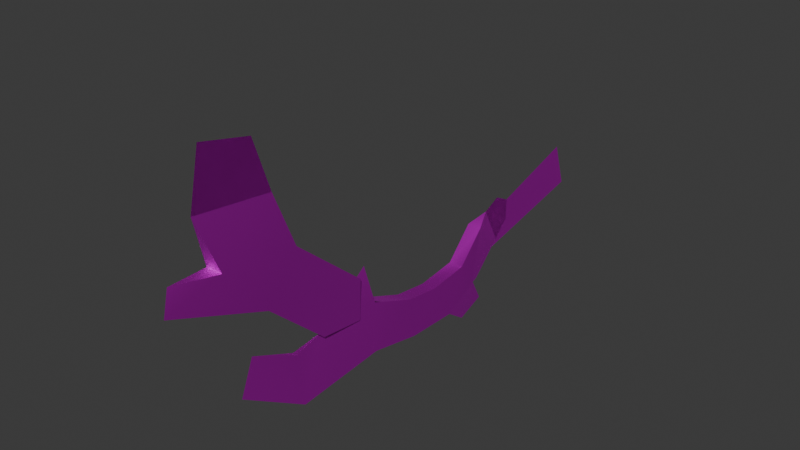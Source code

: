 # Source: Otshirvani_XIII.blend  (saved by Blender 4.4.32; exported with 4.5.12 LTS)
import bpy
from mathutils import Matrix  # noqa: F401  (used for matrix-valued properties, if any)

bpy.ops.wm.read_factory_settings(use_empty=True)
scene = bpy.context.scene
scene.name = 'Scene'

# ---- images (referenced by path relative to the original .blend; pixels are not part of the script)
import os
ASSET_DIR = os.environ.get("B2B_ASSET_DIR", "")  # directory of the original .blend (textures are referenced by path, not embedded)
HERE = os.path.dirname(os.path.abspath(__file__))  # packed textures are extracted next to this script under _unpacked/

def load_image(name, relpath, width, height, colorspace="sRGB"):
    """Load a texture the original file referenced (path relative to the .blend, or extracted next to this script)."""
    p = next((c for c in (os.path.join(HERE, relpath), os.path.join(ASSET_DIR, relpath)) if relpath and os.path.exists(c)), "")
    if p:
        img = bpy.data.images.load(p, check_existing=True)
        img.name = name
    else:  # same state as the original file: an image datablock whose file is absent (Cycles renders it pink)
        img = bpy.data.images.new(name, width, height)
        img.source = "FILE"
        img.filepath = "//" + (relpath or name)
    img.colorspace_settings.name = colorspace
    return img
img_otshirvani_xiii_png = load_image('Otshirvani_XIII.png', 'Otshirvani_XIII.png', 1024, 1024, 'sRGB')
img_otshirvani_xiii_png_001 = load_image('Otshirvani_XIII.png.001', 'Otshirvani_XIII.png', 1024, 1024, 'Non-Color')
img_otshirvani_xiii_png_002 = load_image('Otshirvani_XIII.png.002', 'Otshirvani_XIII.png', 1024, 1024, 'Non-Color')

# ---- materials (node trees are filled in below, after node groups)
mat_sm_0 = bpy.data.materials.new('sm_0')
mat_sm_0.use_transparency_overlap = False
mat_sm_0.show_transparent_back = False
mat_sm_0.roughness = 0.5528
mat_sm_0.specular_intensity = 1.0
mat_sm_0.metallic = 1.0
mat_sm_1 = bpy.data.materials.new('sm_1')
mat_sm_1.use_transparency_overlap = False
mat_sm_1.show_transparent_back = False
mat_sm_1.roughness = 0.5528
mat_sm_1.specular_intensity = 1.0
mat_sm_1.metallic = 1.0

# ---- material node trees
mat_sm_0.use_nodes = True; mat_sm_0.node_tree.nodes.clear()
_N = mat_sm_0.node_tree.nodes; _L = mat_sm_0.node_tree.links
n0 = _N.new('ShaderNodeBsdfPrincipled'); n0.name = 'Principled BSDF'; n0.location = (10, 300)
n0.inputs[1].default_value = 1.0
n0.inputs[2].default_value = 0.5528
n0.inputs[13].default_value = 1.0
n0.inputs[27].default_value = (0.0, 0.0, 0.0, 1.0)
n0.inputs[28].default_value = 1.0
n1 = _N.new('ShaderNodeOutputMaterial'); n1.name = 'Material Output'; n1.location = (300, 300)
n2 = _N.new('ShaderNodeNormalMap'); n2.name = 'Normal Map'; n2.location = (-300, -300)
n2.label = 'Normal/Map'
n3 = _N.new('ShaderNodeTexImage'); n3.name = 'Image Texture'; n3.location = (-300, 600)
n3.image = img_otshirvani_xiii_png
n4 = _N.new('ShaderNodeTexImage'); n4.name = 'Image Texture.001'; n4.location = (-300, 0)
n4.image = img_otshirvani_xiii_png_001
_L.new(n0.outputs[0], n1.inputs[0])
_L.new(n2.outputs[0], n0.inputs[5])
_L.new(n3.outputs[0], n0.inputs[0])
_L.new(n4.outputs[1], n0.inputs[4])
n1.is_active_output = True
mat_sm_1.use_nodes = True; mat_sm_1.node_tree.nodes.clear()
_N = mat_sm_1.node_tree.nodes; _L = mat_sm_1.node_tree.links
n0 = _N.new('ShaderNodeBsdfPrincipled'); n0.name = 'Principled BSDF'; n0.location = (10, 300)
n0.inputs[1].default_value = 1.0
n0.inputs[2].default_value = 0.5528
n0.inputs[13].default_value = 1.0
n0.inputs[27].default_value = (0.0, 0.0, 0.0, 1.0)
n0.inputs[28].default_value = 1.0
n1 = _N.new('ShaderNodeOutputMaterial'); n1.name = 'Material Output'; n1.location = (300, 300)
n2 = _N.new('ShaderNodeNormalMap'); n2.name = 'Normal Map'; n2.location = (-300, -300)
n2.label = 'Normal/Map'
n3 = _N.new('ShaderNodeTexImage'); n3.name = 'Image Texture'; n3.location = (-300, 600)
n3.image = img_otshirvani_xiii_png
n4 = _N.new('ShaderNodeTexImage'); n4.name = 'Image Texture.001'; n4.location = (-300, 0)
n4.image = img_otshirvani_xiii_png_002
_L.new(n0.outputs[0], n1.inputs[0])
_L.new(n2.outputs[0], n0.inputs[5])
_L.new(n3.outputs[0], n0.inputs[0])
_L.new(n4.outputs[1], n0.inputs[4])
n1.is_active_output = True

# ---- world
world_world = bpy.data.worlds.new('World'); scene.world = world_world
world_world.use_nodes = True; world_world.node_tree.nodes.clear()
_N = world_world.node_tree.nodes; _L = world_world.node_tree.links
n0 = _N.new('ShaderNodeOutputWorld'); n0.name = 'World Output'; n0.location = (300, 300)
n1 = _N.new('ShaderNodeBackground'); n1.name = 'Background'; n1.location = (10, 300)
n1.inputs[0].default_value = (0.05088, 0.05088, 0.05088, 1.0)
_L.new(n1.outputs[0], n0.inputs[0])
n0.is_active_output = True
world_world.color = (0.05088, 0.05088, 0.05088)
world_world.sun_shadow_jitter_overblur = 0.0

# ---- meshes
me_sm_0_mesh0000 = bpy.data.meshes.new('sm_0_mesh0000')
me_sm_0_mesh0000.from_pydata([(14.12, -1.592, 69.06), (22.83, -0.1351, 72.0), (14.12, 1.321, 69.06), (-14.65, 1.115, 20.96), (-14.65, -1.385, 20.96), (-14.37, 1.115, 30.26), (-1.683, -1.385, 12.9), (-11.27, -1.385, 14.57), (-0.1956, -0.135, 9.739), (-4.495, 0.9512, 50.78), (4.867, -1.221, 61.23), (4.867, 0.9512, 61.23), (-4.495, -1.221, 50.78), (-5.337, -1.221, 43.02), (1.641, -1.221, 42.7), (-5.298, 0.2858, 55.76), (-5.298, -0.556, 55.76), (-4.264, -0.1356, 50.13), (15.07, -0.1356, 76.63), (10.79, -0.1356, 77.61), (14.12, -1.592, 69.06), (4.867, -1.221, 61.23), (12.43, -1.221, 55.5), (14.12, 1.321, 69.06), (12.43, 0.9512, 55.5), (4.867, 0.9512, 61.23), (-6.969, -1.385, 17.87), (-3.735, 1.038, 39.69), (-12.52, 1.115, 39.56), (-4.264, -0.1356, 50.13), (-4.264, -0.1356, 50.13), (-12.52, -1.385, 39.56), (-3.735, -1.309, 39.69), (-14.37, -1.385, 30.26), (-12.52, 1.115, 39.56), (-12.13, -0.1351, 11.81), (-6.741, -0.1194, 6.486), (-3.803, -0.1108, 3.585), (-0.153, -0.1351, 3.665), (-2.411, 0.6236, -12.86), (-5.298, 0.2858, 55.76), (-13.77, 1.115, 55.39), (-1.534, -0.1356, 63.88), (-7.841, -1.385, 25.15), (-14.65, -1.385, 20.96), (12.43, -1.221, 55.5), (1.641, 0.9512, 42.7), (12.43, 0.9512, 55.5), (-3.803, -0.1108, 3.585), (-2.338, -1.048, -12.74), (-0.153, -0.1351, 3.665), (-13.77, 1.115, 55.39), (-13.77, -1.385, 55.39), (-7.413, -0.1356, 66.2), (-11.27, 1.115, 14.57), (-6.741, -0.1194, 6.486), (-12.13, -0.1351, 11.81), (-11.27, 1.115, 14.57), (-12.13, -0.1351, 11.81), (-11.27, -1.385, 14.57), (21.27, -0.1353, 58.45), (4.668, -0.1356, -11.77), (-19.7, 1.115, 14.05), (-14.65, 1.115, 20.96), (21.27, -0.1353, 58.45), (22.83, -0.1351, 72.0), (2.661, -0.1356, 40.77), (-7.841, -1.385, 25.15), (-6.969, -1.385, 17.87), (-7.841, 1.115, 25.15), (1.641, 0.9512, 42.7), (-4.495, 0.9512, 50.78), (-7.026, 1.094, 31.41), (-3.735, 1.038, 39.69), (-7.026, -1.364, 31.41), (1.641, -1.221, 42.7), (-5.337, -1.221, 43.02), (-13.77, -1.385, 55.39), (-6.969, 1.115, 17.87), (-1.683, 1.115, 12.9), (-7.838, -0.1181, 7.616), (-6.747, 0.01707, 3.5), (-2.338, -1.048, -12.74), (-6.719, -0.3212, 3.475), (-7.838, -0.1181, 7.616), (-6.747, 0.01707, 3.5), (-2.411, 0.6236, -12.86), (-1.534, -0.1356, 63.88), (-5.298, -0.556, 55.76), (-5.337, 0.9518, 43.02), (4.668, -0.1356, -11.77), (-1.683, 1.115, 12.9), (-6.969, 1.115, 17.87), (-1.683, -1.385, 12.9), (-0.1956, -0.135, 9.739), (-7.026, 1.094, 31.41), (-14.37, 1.115, 30.26), (10.79, -0.1356, 77.61), (-7.413, -0.1356, 66.2), (21.27, -0.1353, 58.45), (22.83, -0.1351, 72.0), (-3.735, -1.309, 39.69), (2.661, -0.1356, 40.77), (-4.495, 0.9512, 50.78), (-5.337, 0.9518, 43.02), (-4.495, -1.221, 50.78), (-5.337, 0.9518, 43.02), (14.12, 1.321, 69.06), (15.07, -0.1356, 76.63), (14.12, -1.592, 69.06), (10.79, -0.1356, 77.61), (-1.534, -0.1356, 63.88), (2.661, -0.1356, 40.77), (-6.719, -0.3212, 3.475), (-7.838, -0.1181, 7.616), (-0.1956, -0.135, 9.739), (-19.7, 1.115, 14.05), (-16.4, -0.1351, 10.81), (-16.4, -0.1351, 10.81), (-7.413, -0.1356, 66.2), (15.07, -0.1356, 76.63), (-19.7, 1.115, 14.05), (-5.337, -1.221, 43.02), (-11.27, -1.385, 14.57), (-16.4, -0.1351, 10.81), (-11.27, 1.115, 14.57), (-2.411, 0.6236, -12.86), (4.668, -0.1356, -11.77), (-2.338, -1.048, -12.74), (-7.026, 1.094, 31.41), (-7.841, -1.385, 25.15), (-7.841, 1.115, 25.15), (-12.52, -1.385, 39.56), (-7.026, -1.364, 31.41), (-14.37, -1.385, 30.26), (-7.841, 1.115, 25.15)], [], [(131, 129, 130), (128, 126, 127), (125, 123, 124), (109, 107, 108), (59, 57, 58), (2, 0, 1), (72, 74, 67), (74, 72, 73), (73, 101, 74), (102, 101, 73), (122, 105, 104), (105, 103, 104), (4, 3, 121), (5, 3, 4), (4, 33, 5), (34, 5, 33), (33, 132, 34), (34, 132, 52), (52, 51, 34), (53, 51, 52), (97, 120, 23), (25, 97, 23), (25, 23, 24), (25, 24, 70), (71, 25, 70), (71, 70, 89), (64, 24, 23), (65, 64, 23), (119, 42, 41), (42, 40, 41), (40, 29, 41), (28, 41, 29), (29, 27, 28), (28, 27, 95), (96, 28, 95), (95, 135, 96), (63, 96, 135), (27, 29, 66), (135, 78, 63), (54, 63, 78), (54, 62, 63), (62, 54, 118), (54, 78, 79), (54, 79, 94), (94, 55, 54), (56, 54, 55), (7, 116, 117), (116, 7, 44), (44, 7, 26), (44, 26, 43), (43, 134, 44), (43, 133, 134), (31, 134, 133), (26, 7, 6), (8, 6, 7), (7, 36, 8), (7, 35, 36), (133, 32, 31), (32, 30, 31), (30, 77, 31), (30, 88, 77), (88, 87, 77), (87, 98, 77), (30, 32, 112), (91, 93, 115), (93, 91, 92), (92, 68, 93), (68, 92, 69), (69, 67, 68), (114, 113, 48), (113, 49, 48), (50, 48, 49), (49, 90, 50), (111, 16, 15), (17, 15, 16), (9, 105, 10), (11, 9, 10), (11, 10, 110), (106, 46, 76), (46, 75, 76), (45, 75, 46), (47, 45, 46), (45, 47, 60), (100, 20, 99), (20, 22, 99), (20, 21, 22), (22, 21, 14), (21, 12, 14), (14, 12, 13), (19, 21, 20), (20, 18, 19), (84, 85, 83), (83, 85, 82), (82, 85, 86), (81, 80, 37), (39, 81, 37), (39, 37, 38), (38, 61, 39)])
me_sm_0_mesh0000.polygons.foreach_set('use_smooth', [True] * 98)
_uv = me_sm_0_mesh0000.uv_layers.new(name='DiffuseUV')
_uv.uv.foreach_set('vector', [0.3144, 0.3739, 0.389, 0.329, 0.3144, 0.3739, 0.1541, 0.1818, 0.1152, 0.1654, 0.1576, 0.06214, 0.7899, 0.945, 0.7899, 0.8572, 0.7282, 0.9011, 0.6488, 0.09898, 0.6488, 0.0129, 0.8244, 0.05594, 0.7899, 0.8572, 0.7899, 0.945, 0.8761, 0.9011, 0.6488, 0.0129, 0.6488, 0.09898, 0.5505, 0.06148, 0.389, 0.329, 0.3945, 0.3751, 0.3144, 0.3739, 0.3945, 0.3751, 0.389, 0.329, 0.4875, 0.3049, 0.4875, 0.3049, 0.5109, 0.3479, 0.3945, 0.3751, 0.5365, 0.2686, 0.5109, 0.3479, 0.4875, 0.3049, 0.1245, 0.7006, 0.2025, 0.7799, 0.07173, 0.7802, 0.2025, 0.7799, 0.1636, 0.8512, 0.07173, 0.7802, 0.2517, 0.4552, 0.2439, 0.5148, 0.1556, 0.5069, 0.3979, 0.5218, 0.2439, 0.5148, 0.2517, 0.4552, 0.2517, 0.4552, 0.3725, 0.4585, 0.3979, 0.5218, 0.4924, 0.5283, 0.3979, 0.5218, 0.3725, 0.4585, 0.3725, 0.4585, 0.4933, 0.4618, 0.4924, 0.5283, 0.4924, 0.5283, 0.4933, 0.4618, 0.7158, 0.516, 0.7158, 0.516, 0.6677, 0.5576, 0.4924, 0.5283, 0.8517, 0.4547, 0.6677, 0.5576, 0.7158, 0.516, 0.5828, 0.9499, 0.6266, 0.8918, 0.5351, 0.823, 0.4077, 0.8205, 0.5828, 0.9499, 0.5351, 0.823, 0.4077, 0.8205, 0.5351, 0.823, 0.4151, 0.696, 0.4077, 0.8205, 0.4151, 0.696, 0.1812, 0.6509, 0.2025, 0.7799, 0.4077, 0.8205, 0.1812, 0.6509, 0.2025, 0.7799, 0.1812, 0.6509, 0.1245, 0.7006, 0.5193, 0.6602, 0.4151, 0.696, 0.5351, 0.823, 0.6708, 0.82, 0.5193, 0.6602, 0.5351, 0.823, 0.8517, 0.4547, 0.8285, 0.3521, 0.7158, 0.516, 0.8285, 0.3521, 0.7162, 0.4069, 0.7158, 0.516, 0.7162, 0.4069, 0.6458, 0.376, 0.7158, 0.516, 0.4933, 0.4618, 0.7158, 0.516, 0.6458, 0.376, 0.6458, 0.376, 0.5109, 0.3479, 0.4933, 0.4618, 0.4933, 0.4618, 0.5109, 0.3479, 0.3945, 0.3751, 0.3725, 0.4585, 0.4933, 0.4618, 0.3945, 0.3751, 0.3945, 0.3751, 0.3144, 0.3739, 0.3725, 0.4585, 0.2517, 0.4552, 0.3725, 0.4585, 0.3144, 0.3739, 0.5109, 0.3479, 0.6458, 0.376, 0.5365, 0.2686, 0.3144, 0.3739, 0.2298, 0.3489, 0.2517, 0.4552, 0.1819, 0.3981, 0.2517, 0.4552, 0.2298, 0.3489, 0.1819, 0.3981, 0.1556, 0.5069, 0.2517, 0.4552, 0.1556, 0.5069, 0.1819, 0.3981, 0.1306, 0.4357, 0.1819, 0.3981, 0.2298, 0.3489, 0.182, 0.268, 0.1819, 0.3981, 0.182, 0.268, 0.139, 0.242, 0.139, 0.242, 0.07819, 0.3286, 0.1819, 0.3981, 0.143, 0.4067, 0.1819, 0.3981, 0.07819, 0.3286, 0.1819, 0.3981, 0.1556, 0.5069, 0.1306, 0.4357, 0.1556, 0.5069, 0.1819, 0.3981, 0.2517, 0.4552, 0.2517, 0.4552, 0.1819, 0.3981, 0.2298, 0.3489, 0.2517, 0.4552, 0.2298, 0.3489, 0.3144, 0.3739, 0.3144, 0.3739, 0.3725, 0.4585, 0.2517, 0.4552, 0.3144, 0.3739, 0.3945, 0.3751, 0.3725, 0.4585, 0.4933, 0.4618, 0.3725, 0.4585, 0.3945, 0.3751, 0.2298, 0.3489, 0.1819, 0.3981, 0.182, 0.268, 0.139, 0.242, 0.182, 0.268, 0.1819, 0.3981, 0.1819, 0.3981, 0.07819, 0.3286, 0.139, 0.242, 0.1819, 0.3981, 0.143, 0.4067, 0.07819, 0.3286, 0.3945, 0.3751, 0.5109, 0.3479, 0.4933, 0.4618, 0.5109, 0.3479, 0.6458, 0.376, 0.4933, 0.4618, 0.6458, 0.376, 0.7158, 0.516, 0.4933, 0.4618, 0.6458, 0.376, 0.7162, 0.4069, 0.7158, 0.516, 0.7162, 0.4069, 0.8285, 0.3521, 0.7158, 0.516, 0.8285, 0.3521, 0.8517, 0.4547, 0.7158, 0.516, 0.6458, 0.376, 0.5109, 0.3479, 0.5365, 0.2686, 0.2033, 0.2371, 0.182, 0.268, 0.1533, 0.2291, 0.182, 0.268, 0.2033, 0.2371, 0.2639, 0.3153, 0.2639, 0.3153, 0.2298, 0.3489, 0.182, 0.268, 0.2298, 0.3489, 0.2639, 0.3153, 0.3256, 0.3309, 0.3256, 0.3309, 0.3144, 0.3739, 0.2298, 0.3489, 0.5141, 0.1833, 0.398, 0.1655, 0.4103, 0.119, 0.398, 0.1655, 0.1541, 0.1818, 0.4103, 0.119, 0.4028, 0.07674, 0.4103, 0.119, 0.1541, 0.1818, 0.1541, 0.1818, 0.1576, 0.06214, 0.4028, 0.07674, 0.8285, 0.3521, 0.7162, 0.4069, 0.7127, 0.3598, 0.6458, 0.376, 0.7127, 0.3598, 0.7162, 0.4069, 0.184, 0.8527, 0.2025, 0.7799, 0.4077, 0.8205, 0.3491, 0.8909, 0.184, 0.8527, 0.4077, 0.8205, 0.3491, 0.8909, 0.4077, 0.8205, 0.5828, 0.9499, 0.1155, 0.5962, 0.1732, 0.5814, 0.1245, 0.7006, 0.1732, 0.5814, 0.1812, 0.6509, 0.1245, 0.7006, 0.4151, 0.696, 0.1812, 0.6509, 0.1732, 0.5814, 0.4661, 0.652, 0.4151, 0.696, 0.1732, 0.5814, 0.4151, 0.696, 0.4661, 0.652, 0.5193, 0.6602, 0.6708, 0.82, 0.5351, 0.823, 0.5193, 0.6602, 0.5351, 0.823, 0.4151, 0.696, 0.5193, 0.6602, 0.5351, 0.823, 0.4077, 0.8205, 0.4151, 0.696, 0.4151, 0.696, 0.4077, 0.8205, 0.1812, 0.6509, 0.4077, 0.8205, 0.2025, 0.7799, 0.1812, 0.6509, 0.1812, 0.6509, 0.2025, 0.7799, 0.1245, 0.7006, 0.5828, 0.9499, 0.4077, 0.8205, 0.5351, 0.823, 0.5351, 0.823, 0.5351, 0.823, 0.5828, 0.9499, 0.5063, 0.2077, 0.4431, 0.218, 0.398, 0.1655, 0.398, 0.1655, 0.4431, 0.218, 0.1541, 0.1818, 0.1541, 0.1818, 0.4431, 0.218, 0.1578, 0.2099, 0.398, 0.1655, 0.5153, 0.1832, 0.4103, 0.119, 0.1541, 0.1818, 0.398, 0.1655, 0.4103, 0.119, 0.1541, 0.1818, 0.4103, 0.119, 0.4028, 0.07674, 0.4028, 0.07674, 0.1576, 0.06214, 0.1541, 0.1818])
_ca = me_sm_0_mesh0000.color_attributes.new('Attribute', 'BYTE_COLOR', 'CORNER')
_ca.data.foreach_set('color', [0.0, 0.0, 0.0, 0.0, 0.0, 0.0, 0.0, 0.0, 0.0, 0.0, 0.0, 0.0, 0.0, 0.0, 0.0, 0.0, 0.0, 0.0, 0.0, 0.0, 0.0, 0.0, 0.0, 0.0, 0.0, 0.0, 0.0, 0.0, 0.0, 0.0, 0.0, 0.0, 0.0, 0.0, 0.0, 0.0, 0.0, 0.0, 0.0, 0.0, 0.0, 0.0, 0.0, 0.0, 0.0, 0.0, 0.0, 0.0, 0.0, 0.0, 0.0, 0.0, 0.0, 0.0, 0.0, 0.0, 0.0, 0.0, 0.0, 0.0, 0.0, 0.0, 0.0, 0.0, 0.0, 0.0, 0.0, 0.0, 0.0, 0.0, 0.0, 0.0, 0.0, 0.0, 0.0, 0.0, 0.0, 0.0, 0.0, 0.0, 0.0, 0.0, 0.0, 0.0, 0.0, 0.0, 0.0, 0.0, 0.0, 0.0, 0.0, 0.0, 0.0, 0.0, 0.0, 0.0, 0.0, 0.0, 0.0, 0.0, 0.0, 0.0, 0.0, 0.0, 0.0, 0.0, 0.0, 0.0, 0.0, 0.0, 0.0, 0.0, 0.0, 0.0, 0.0, 0.0, 0.0, 0.0, 0.0, 0.0, 0.0, 0.0, 0.0, 0.0, 0.0, 0.0, 0.0, 0.0, 0.0, 0.0, 0.0, 0.0, 0.0, 0.0, 0.0, 0.0, 0.0, 0.0, 0.0, 0.0, 0.0, 0.0, 0.0, 0.0, 0.0, 0.0, 0.0, 0.0, 0.0, 0.0, 0.0, 0.0, 0.0, 0.0, 0.0, 0.0, 0.0, 0.0, 0.0, 0.0, 0.0, 0.0, 0.0, 0.0, 0.0, 0.0, 0.0, 0.0, 0.0, 0.0, 0.0, 0.0, 0.0, 0.0, 0.0, 0.0, 0.0, 0.0, 0.0, 0.0, 0.0, 0.0, 0.0, 0.0, 0.0, 0.0, 0.0, 0.0, 0.0, 0.0, 0.0, 0.0, 0.0, 0.0, 0.0, 0.0, 0.0, 0.0, 0.0, 0.0, 0.0, 0.0, 0.0, 0.0, 0.0, 0.0, 0.0, 0.0, 0.0, 0.0, 0.0, 0.0, 0.0, 0.0, 0.0, 0.0, 0.0, 0.0, 0.0, 0.0, 0.0, 0.0, 0.0, 0.0, 0.0, 0.0, 0.0, 0.0, 0.0, 0.0, 0.0, 0.0, 0.0, 0.0, 0.0, 0.0, 0.0, 0.0, 0.0, 0.0, 0.0, 0.0, 0.0, 0.0, 0.0, 0.0, 0.0, 0.0, 0.0, 0.0, 0.0, 0.0, 0.0, 0.0, 0.0, 0.0, 0.0, 0.0, 0.0, 0.0, 0.0, 0.0, 0.0, 0.0, 0.0, 0.0, 0.0, 0.0, 0.0, 0.0, 0.0, 0.0, 0.0, 0.0, 0.0, 0.0, 0.0, 0.0, 0.0, 0.0, 0.0, 0.0, 0.0, 0.0, 0.0, 0.0, 0.0, 0.0, 0.0, 0.0, 0.0, 0.0, 0.0, 0.0, 0.0, 0.0, 0.0, 0.0, 0.0, 0.0, 0.0, 0.0, 0.0, 0.0, 0.0, 0.0, 0.0, 0.0, 0.0, 0.0, 0.0, 0.0, 0.0, 0.0, 0.0, 0.0, 0.0, 0.0, 0.0, 0.0, 0.0, 0.0, 0.0, 0.0, 0.0, 0.0, 0.0, 0.0, 0.0, 0.0, 0.0, 0.0, 0.0, 0.0, 0.0, 0.0, 0.0, 0.0, 0.0, 0.0, 0.0, 0.0, 0.0, 0.0, 0.0, 0.0, 0.0, 0.0, 0.0, 0.0, 0.0, 0.0, 0.0, 0.0, 0.0, 0.0, 0.0, 0.0, 0.0, 0.0, 0.0, 0.0, 0.0, 0.0, 0.0, 0.0, 0.0, 0.0, 0.0, 0.0, 0.0, 0.0, 0.0, 0.0, 0.0, 0.0, 0.0, 0.0, 0.0, 0.0, 0.0, 0.0, 0.0, 0.0, 0.0, 0.0, 0.0, 0.0, 0.0, 0.0, 0.0, 0.0, 0.0, 0.0, 0.0, 0.0, 0.0, 0.0, 0.0, 0.0, 0.0, 0.0, 0.0, 0.0, 0.0, 0.0, 0.0, 0.0, 0.0, 0.0, 0.0, 0.0, 0.0, 0.0, 0.0, 0.0, 0.0, 0.0, 0.0, 0.0, 0.0, 0.0, 0.0, 0.0, 0.0, 0.0, 0.0, 0.0, 0.0, 0.0, 0.0, 0.0, 0.0, 0.0, 0.0, 0.0, 0.0, 0.0, 0.0, 0.0, 0.0, 0.0, 0.0, 0.0, 0.0, 0.0, 0.0, 0.0, 0.0, 0.0, 0.0, 0.0, 0.0, 0.0, 0.0, 0.0, 0.0, 0.0, 0.0, 0.0, 0.0, 0.0, 0.0, 0.0, 0.0, 0.0, 0.0, 0.0, 0.0, 0.0, 0.0, 0.0, 0.0, 0.0, 0.0, 0.0, 0.0, 0.0, 0.0, 0.0, 0.0, 0.0, 0.0, 0.0, 0.0, 0.0, 0.0, 0.0, 0.0, 0.0, 0.0, 0.0, 0.0, 0.0, 0.0, 0.0, 0.0, 0.0, 0.0, 0.0, 0.0, 0.0, 0.0, 0.0, 0.0, 0.0, 0.0, 0.0, 0.0, 0.0, 0.0, 0.0, 0.0, 0.0, 0.0, 0.0, 0.0, 0.0, 0.0, 0.0, 0.0, 0.0, 0.0, 0.0, 0.0, 0.0, 0.0, 0.0, 0.0, 0.0, 0.0, 0.0, 0.0, 0.0, 0.0, 0.0, 0.0, 0.0, 0.0, 0.0, 0.0, 0.0, 0.0, 0.0, 0.0, 0.0, 0.0, 0.0, 0.0, 0.0, 0.0, 0.0, 0.0, 0.0, 0.0, 0.0, 0.0, 0.0, 0.0, 0.0, 0.0, 0.0, 0.0, 0.0, 0.0, 0.0, 0.0, 0.0, 0.0, 0.0, 0.0, 0.0, 0.0, 0.0, 0.0, 0.0, 0.0, 0.0, 0.0, 0.0, 0.0, 0.0, 0.0, 0.0, 0.0, 0.0, 0.0, 0.0, 0.0, 0.0, 0.0, 0.0, 0.0, 0.0, 0.0, 0.0, 0.0, 0.0, 0.0, 0.0, 0.0, 0.0, 0.0, 0.0, 0.0, 0.0, 0.0, 0.0, 0.0, 0.0, 0.0, 0.0, 0.0, 0.0, 0.0, 0.0, 0.0, 0.0, 0.0, 0.0, 0.0, 0.0, 0.0, 0.0, 0.0, 0.0, 0.0, 0.0, 0.0, 0.0, 0.0, 0.0, 0.0, 0.0, 0.0, 0.0, 0.0, 0.0, 0.0, 0.0, 0.0, 0.0, 0.0, 0.0, 0.0, 0.0, 0.0, 0.0, 0.0, 0.0, 0.0, 0.0, 0.0, 0.0, 0.0, 0.0, 0.0, 0.0, 0.0, 0.0, 0.0, 0.0, 0.0, 0.0, 0.0, 0.0, 0.0, 0.0, 0.0, 0.0, 0.0, 0.0, 0.0, 0.0, 0.0, 0.0, 0.0, 0.0, 0.0, 0.0, 0.0, 0.0, 0.0, 0.0, 0.0, 0.0, 0.0, 0.0, 0.0, 0.0, 0.0, 0.0, 0.0, 0.0, 0.0, 0.0, 0.0, 0.0, 0.0, 0.0, 0.0, 0.0, 0.0, 0.0, 0.0, 0.0, 0.0, 0.0, 0.0, 0.0, 0.0, 0.0, 0.0, 0.0, 0.0, 0.0, 0.0, 0.0, 0.0, 0.0, 0.0, 0.0, 0.0, 0.0, 0.0, 0.0, 0.0, 0.0, 0.0, 0.0, 0.0, 0.0, 0.0, 0.0, 0.0, 0.0, 0.0, 0.0, 0.0, 0.0, 0.0, 0.0, 0.0, 0.0, 0.0, 0.0, 0.0, 0.0, 0.0, 0.0, 0.0, 0.0, 0.0, 0.0, 0.0, 0.0, 0.0, 0.0, 0.0, 0.0, 0.0, 0.0, 0.0, 0.0, 0.0, 0.0, 0.0, 0.0, 0.0, 0.0, 0.0, 0.0, 0.0, 0.0, 0.0, 0.0, 0.0, 0.0, 0.0, 0.0, 0.0, 0.0, 0.0, 0.0, 0.0, 0.0, 0.0, 0.0, 0.0, 0.0, 0.0, 0.0, 0.0, 0.0, 0.0, 0.0, 0.0, 0.0, 0.0, 0.0, 0.0, 0.0, 0.0, 0.0, 0.0, 0.0, 0.0, 0.0, 0.0, 0.0, 0.0, 0.0, 0.0, 0.0, 0.0, 0.0, 0.0, 0.0, 0.0, 0.0, 0.0, 0.0, 0.0, 0.0, 0.0, 0.0, 0.0, 0.0, 0.0, 0.0, 0.0, 0.0, 0.0, 0.0, 0.0, 0.0, 0.0, 0.0, 0.0, 0.0, 0.0, 0.0, 0.0, 0.0, 0.0, 0.0, 0.0, 0.0, 0.0, 0.0, 0.0, 0.0, 0.0, 0.0, 0.0, 0.0, 0.0, 0.0, 0.0, 0.0, 0.0, 0.0, 0.0, 0.0, 0.0, 0.0, 0.0, 0.0, 0.0, 0.0, 0.0, 0.0, 0.0, 0.0, 0.0, 0.0, 0.0, 0.0, 0.0, 0.0, 0.0, 0.0, 0.0, 0.0, 0.0, 0.0, 0.0, 0.0, 0.0, 0.0, 0.0, 0.0, 0.0, 0.0, 0.0, 0.0, 0.0, 0.0, 0.0, 0.0, 0.0, 0.0, 0.0, 0.0, 0.0, 0.0, 0.0, 0.0, 0.0, 0.0, 0.0, 0.0, 0.0, 0.0, 0.0, 0.0, 0.0, 0.0, 0.0, 0.0, 0.0, 0.0, 0.0, 0.0, 0.0, 0.0, 0.0, 0.0, 0.0, 0.0, 0.0, 0.0, 0.0, 0.0, 0.0, 0.0, 0.0, 0.0, 0.0, 0.0, 0.0, 0.0, 0.0, 0.0, 0.0, 0.0, 0.0, 0.0, 0.0, 0.0, 0.0, 0.0, 0.0, 0.0, 0.0, 0.0, 0.0, 0.0, 0.0, 0.0, 0.0, 0.0, 0.0, 0.0, 0.0, 0.0, 0.0, 0.0, 0.0, 0.0, 0.0, 0.0, 0.0, 0.0, 0.0, 0.0, 0.0, 0.0, 0.0, 0.0, 0.0, 0.0, 0.0, 0.0, 0.0, 0.0, 0.0, 0.0, 0.0, 0.0, 0.0, 0.0, 0.0, 0.0, 0.0, 0.0, 0.0, 0.0, 0.0, 0.0, 0.0, 0.0, 0.0, 0.0, 0.0, 0.0, 0.0, 0.0, 0.0, 0.0, 0.0, 0.0, 0.0, 0.0, 0.0, 0.0, 0.0, 0.0, 0.0, 0.0, 0.0, 0.0, 0.0, 0.0, 0.0, 0.0, 0.0, 0.0, 0.0, 0.0, 0.0, 0.0, 0.0, 0.0, 0.0, 0.0, 0.0, 0.0, 0.0, 0.0, 0.0, 0.0, 0.0, 0.0, 0.0, 0.0, 0.0, 0.0, 0.0, 0.0, 0.0, 0.0, 0.0, 0.0, 0.0, 0.0, 0.0, 0.0, 0.0, 0.0, 0.0, 0.0, 0.0, 0.0, 0.0, 0.0, 0.0, 0.0, 0.0, 0.0, 0.0, 0.0, 0.0, 0.0, 0.0, 0.0, 0.0, 0.0, 0.0, 0.0, 0.0, 0.0, 0.0, 0.0, 0.0, 0.0, 0.0, 0.0, 0.0, 0.0, 0.0, 0.0, 0.0, 0.0, 0.0, 0.0, 0.0, 0.0, 0.0, 0.0, 0.0, 0.0, 0.0, 0.0, 0.0, 0.0, 0.0, 0.0, 0.0, 0.0, 0.0, 0.0, 0.0, 0.0, 0.0, 0.0, 0.0, 0.0, 0.0, 0.0, 0.0, 0.0, 0.0, 0.0, 0.0, 0.0, 0.0, 0.0, 0.0, 0.0, 0.0, 0.0, 0.0, 0.0, 0.0, 0.0, 0.0, 0.0, 0.0, 0.0, 0.0, 0.0, 0.0, 0.0, 0.0, 0.0, 0.0, 0.0, 0.0, 0.0, 0.0, 0.0, 0.0, 0.0, 0.0, 0.0, 0.0, 0.0, 0.0, 0.0, 0.0, 0.0, 0.0, 0.0, 0.0, 0.0, 0.0, 0.0, 0.0, 0.0, 0.0, 0.0, 0.0, 0.0, 0.0, 0.0])
me_sm_0_mesh0000.materials.append(mat_sm_0)
me_sm_0_mesh0000.update()
me_sm_0_mesh0000.normals_split_custom_set([tuple(v) for v in zip(*[iter([0.9993, -0.0005327, 0.03651, 0.9776, -5.485e-06, -0.2105, 0.9989, 1.734e-06, -0.04664, 0.1454, -0.06332, -0.9873, 0.1454, -0.06332, -0.9873, 0.1454, -0.06332, -0.9873, 0.5912, 0.0, -0.8065, 0.5912, 0.0, -0.8065, 0.5912, 0.0, -0.8065, 0.9922, 0.0, -0.1248, 0.9922, 0.0, -0.1248, 0.9922, 0.0, -0.1248, -0.9543, 0.0, 0.2989, -0.9543, 0.0, 0.2989, -0.9543, 0.0, 0.2989, -0.32, 0.0, 0.9474, -0.32, 0.0, 0.9474, -0.32, 0.0, 0.9474, 0.9776, -0.0003663, -0.2105, 0.9567, -0.0001366, -0.291, 0.9989, 1.252e-06, -0.04664, 0.9567, -0.0001366, -0.291, 0.9776, -0.0003663, -0.2105, 0.7612, -4.709e-06, -0.6485, 0.7612, -4.709e-06, -0.6485, 0.6285, -0.0002473, -0.7778, 0.9567, -0.0001366, -0.291, 0.1656, 0.0, -0.9862, 0.6285, -0.0002473, -0.7778, 0.7612, -4.709e-06, -0.6485, -0.9942, 0.0, 0.1079, -0.9516, 9.738e-06, 0.3073, -0.9942, 0.0, 0.1079, -0.9516, 9.738e-06, 0.3073, -0.8648, -3.068e-05, 0.5021, -0.9942, 0.0, 0.1079, -0.9741, -2.604e-05, 0.2259, -0.9458, 0.0, 0.3248, -0.8074, 0.0, 0.5901, -0.9963, 3.217e-07, 0.08544, -0.9458, 0.0, 0.3248, -0.9741, -2.604e-05, 0.2259, -0.9741, -2.604e-05, 0.2259, -0.9901, 2.729e-07, 0.1404, -0.9963, 3.217e-07, 0.08544, -0.9983, 5.118e-08, 0.05872, -0.9963, 3.217e-07, 0.08544, -0.9901, 2.729e-07, 0.1404, -0.9901, 2.729e-07, 0.1404, -0.9983, 0.0, 0.05872, -0.9983, 5.118e-08, 0.05872, -0.9983, 5.118e-08, 0.05872, -0.9983, 0.0, 0.05872, -0.9926, -2.488e-06, 0.1217, -0.9926, -2.488e-06, 0.1217, -0.9745, 5.066e-07, 0.2245, -0.9983, 5.118e-08, 0.05872, -0.8621, 0.0, 0.5067, -0.9745, 5.066e-07, 0.2245, -0.9926, -2.488e-06, 0.1217, -0.0475, 0.9876, 0.1498, 0.04189, 0.9821, 0.1837, 0.03925, 0.9983, 0.04234, -0.03895, 0.999, 0.02248, -0.0475, 0.9876, 0.1498, 0.03925, 0.9983, 0.04234, -0.03895, 0.999, 0.02248, 0.03925, 0.9983, 0.04234, 0.03926, 0.999, -0.02303, -0.03895, 0.999, 0.02248, 0.03926, 0.999, -0.02303, 3.685e-05, 1.0, 2.875e-05, 2.88e-05, 1.0, 2.189e-05, -0.03895, 0.999, 0.02248, 3.685e-05, 1.0, 2.875e-05, 2.88e-05, 1.0, 2.189e-05, 3.685e-05, 1.0, 2.875e-05, 9.569e-05, 1.0, 7.272e-05, 0.1539, 0.9876, -0.0319, 0.03926, 0.999, -0.02303, 0.03925, 0.9983, 0.04234, 0.1713, 0.985, -0.01982, 0.1539, 0.9876, -0.0319, 0.03925, 0.9983, 0.04234, 0.03676, 0.9949, 0.09346, 0.06704, 0.9965, 0.0501, 0.09266, 0.9956, 0.01368, 0.06704, 0.9965, 0.0501, 0.09843, 0.9948, -0.02469, 0.09266, 0.9956, 0.01368, 0.09843, 0.9948, -0.02469, 0.1012, 0.9938, 0.04642, 0.09266, 0.9956, 0.01368, 0.03875, 0.9988, 0.03147, 0.09266, 0.9956, 0.01368, 0.1012, 0.9938, 0.04642, 0.1012, 0.9938, 0.04642, 0.05874, 0.9952, 0.07819, 0.03875, 0.9988, 0.03147, 0.03875, 0.9988, 0.03147, 0.05874, 0.9952, 0.07819, 0.004303, 1.0, 0.001878, 0.001811, 1.0, 0.0005803, 0.03875, 0.9988, 0.03147, 0.004303, 1.0, 0.001878, 0.004303, 1.0, 0.001878, 0.0007066, 1.0, 0.0009021, 0.001811, 1.0, 0.0005803, 0.0, 1.0, -5.126e-09, 0.001811, 1.0, 0.0005803, 0.0007066, 1.0, 0.0009021, 0.05874, 0.9952, 0.07819, 0.1012, 0.9938, 0.04642, 0.16, 0.98, 0.1183, 0.0007066, 1.0, 0.0009021, 0.0, 1.0, 0.0, 0.0, 1.0, -5.126e-09, -0.04322, 0.9845, -0.1698, 0.0, 1.0, -5.126e-09, 0.0, 1.0, 0.0, -0.04322, 0.9845, -0.1698, 0.0107, 0.9849, -0.173, 0.0, 1.0, -5.126e-09, 0.0107, 0.9849, -0.173, -0.04322, 0.9845, -0.1698, 0.02109, 0.9398, -0.3409, -0.04322, 0.9845, -0.1698, 0.0, 1.0, 0.0, -0.03523, 0.9788, -0.2018, -0.04322, 0.9845, -0.1698, -0.03523, 0.9788, -0.2018, -0.004184, 0.9658, -0.2593, -0.004184, 0.9658, -0.2593, -0.127, 0.9675, -0.2187, -0.04322, 0.9845, -0.1698, -0.3089, 0.8991, -0.3102, -0.04322, 0.9845, -0.1698, -0.127, 0.9675, -0.2187, -0.1283, -0.983, -0.1315, -0.282, -0.9588, -0.03489, -0.2877, -0.9548, 0.07527, -0.282, -0.9588, -0.03489, -0.1283, -0.983, -0.1315, -0.06888, -0.997, -0.03649, -0.06888, -0.997, -0.03649, -0.1283, -0.983, -0.1315, 0.0, -1.0, 1.673e-09, -0.06888, -0.997, -0.03649, 0.0, -1.0, 1.673e-09, 0.0007066, -1.0, 0.0009021, 0.0007066, -1.0, 0.0009021, 0.001811, -1.0, 0.0005803, -0.06888, -0.997, -0.03649, 0.0007066, -1.0, 0.0009021, 0.004303, -1.0, 0.001878, 0.001811, -1.0, 0.0005803, 0.03873, -0.9988, 0.03144, 0.001811, -1.0, 0.0005803, 0.004303, -1.0, 0.001878, 0.0, -1.0, 1.673e-09, -0.1283, -0.983, -0.1315, -0.03523, -0.9788, -0.2018, -0.005328, -0.9651, -0.2618, -0.03523, -0.9788, -0.2018, -0.1283, -0.983, -0.1315, -0.1283, -0.983, -0.1315, -0.1261, -0.9669, -0.2219, -0.005328, -0.9651, -0.2618, -0.1283, -0.983, -0.1315, -0.3052, -0.8998, -0.3117, -0.1261, -0.9669, -0.2219, 0.004303, -1.0, 0.001878, 0.05871, -0.9952, 0.07817, 0.03873, -0.9988, 0.03144, 0.05871, -0.9952, 0.07817, 0.1011, -0.9938, 0.04642, 0.03873, -0.9988, 0.03144, 0.1011, -0.9938, 0.04642, 0.09261, -0.9956, 0.01368, 0.03873, -0.9988, 0.03144, 0.1011, -0.9938, 0.04642, 0.09843, -0.9948, -0.02468, 0.09261, -0.9956, 0.01368, 0.09843, -0.9948, -0.02468, 0.06702, -0.9965, 0.05, 0.09261, -0.9956, 0.01368, 0.06702, -0.9965, 0.05, 0.03673, -0.995, 0.09339, 0.09261, -0.9956, 0.01368, 0.1011, -0.9938, 0.04642, 0.05871, -0.9952, 0.07817, 0.1599, -0.98, 0.1182, 0.8092, -7.809e-07, 0.5875, 0.7705, -1.539e-06, 0.6374, 0.9047, 0.0, 0.4261, 0.7705, -1.539e-06, 0.6374, 0.8092, -7.809e-07, 0.5875, 0.8321, 0.0, 0.5546, 0.8321, 0.0, 0.5546, 0.9403, 0.0, 0.3403, 0.7705, -1.539e-06, 0.6374, 0.9403, 0.0, 0.3403, 0.8321, 0.0, 0.5546, 0.9993, -9.85e-10, 0.03661, 0.9993, -9.85e-10, 0.03661, 0.9989, 0.0, -0.04654, 0.9403, 0.0, 0.3403, 0.06929, -0.9953, 0.06755, 0.06937, -0.9954, 0.06543, 0.04362, -0.9971, 0.06256, 0.06937, -0.9954, 0.06543, 0.0619, -0.9967, 0.05298, 0.04362, -0.9971, 0.06256, 0.05808, -0.9972, 0.04777, 0.04362, -0.9971, 0.06256, 0.0619, -0.9967, 0.05298, 0.0619, -0.9967, 0.05298, 0.1238, -0.9916, 0.0387, 0.05808, -0.9972, 0.04777, 0.9074, 0.0, -0.4202, 0.9921, -9.037e-08, -0.1256, 0.9921, -2.701e-08, -0.1256, 0.9835, 0.0, 0.181, 0.9921, -2.701e-08, -0.1256, 0.9921, -9.037e-08, -0.1256, -0.8647, -9.738e-06, 0.5023, -0.9515, 1.939e-05, 0.3075, -0.8235, -1.19e-06, 0.5674, -0.8584, 0.0, 0.513, -0.8647, -9.738e-06, 0.5023, -0.8235, -1.19e-06, 0.5674, -0.8584, 0.0, 0.513, -0.8235, -1.19e-06, 0.5674, -0.9404, 0.0, 0.34, -0.04458, 0.0, -0.999, 0.4012, 0.0, -0.916, -0.04458, 0.0, -0.999, 0.4012, 0.0, -0.916, 0.4012, 0.0, -0.916, -0.04458, 0.0, -0.999, 0.6364, 4.397e-05, -0.7714, 0.4012, 0.0, -0.916, 0.4012, 0.0, -0.916, 0.5618, 2.913e-07, -0.8273, 0.6364, 4.397e-05, -0.7714, 0.4012, 0.0, -0.916, 0.6364, 4.397e-05, -0.7714, 0.5618, 2.913e-07, -0.8273, 0.3173, 0.0, -0.9483, 0.1713, -0.985, -0.01979, 0.03926, -0.9983, 0.04231, 0.1539, -0.9876, -0.03189, 0.03926, -0.9983, 0.04231, 0.03925, -0.999, -0.02303, 0.1539, -0.9876, -0.03189, 0.03926, -0.9983, 0.04231, -0.03893, -0.999, 0.02247, 0.03925, -0.999, -0.02303, 0.03925, -0.999, -0.02303, -0.03893, -0.999, 0.02247, 0.0, -1.0, 8.705e-09, -0.03893, -0.999, 0.02247, 0.0, -1.0, 1.005e-08, 0.0, -1.0, 8.705e-09, 0.0, -1.0, 8.705e-09, 0.0, -1.0, 1.005e-08, 0.0, -1.0, 1.753e-08, -0.04744, -0.9876, 0.1497, -0.03893, -0.999, 0.02247, 0.03926, -0.9983, 0.04231, 0.03926, -0.9983, 0.04231, 0.04187, -0.9821, 0.1836, -0.04744, -0.9876, 0.1497, -0.9644, -0.06049, -0.2576, -0.9643, -0.06048, -0.2577, -0.9643, -0.06047, -0.2577, -0.9643, -0.06047, -0.2577, -0.9643, -0.06048, -0.2577, -0.9643, -0.06047, -0.2578, -0.9643, -0.06047, -0.2578, -0.9643, -0.06048, -0.2577, -0.9643, -0.06047, -0.2578, 0.04204, 0.9981, 0.04572, 0.04209, 0.9981, 0.04392, 0.02979, 0.9985, 0.04575, 0.04984, 0.9979, 0.04169, 0.04204, 0.9981, 0.04572, 0.02979, 0.9985, 0.04575, 0.04984, 0.9979, 0.04169, 0.02979, 0.9985, 0.04575, 0.05372, 0.9978, 0.03847, 0.05372, 0.9978, 0.03847, 0.1017, 0.9943, 0.03175, 0.04984, 0.9979, 0.04169])] * 3)])
me_sm_1_mesh0001 = bpy.data.meshes.new('sm_1_mesh0001')
me_sm_1_mesh0001.from_pydata([(-3.803, -0.1108, 3.585), (-0.1956, -0.135, 9.739), (-6.741, -0.1194, 6.486), (22.83, -0.1351, 72.0), (21.27, -0.1353, 58.45), (30.1, -0.1356, 61.41), (32.02, -0.1356, 70.05), (-0.153, -0.1351, 3.665), (1.292, -0.135, 6.579), (-3.803, -0.1108, 3.585), (-0.1956, -0.135, 9.739), (1.292, -0.135, 6.579), (-0.153, -0.1351, 3.665), (22.83, -0.1351, 72.0), (32.02, -0.1356, 70.05), (30.1, -0.1356, 61.41), (-6.741, -0.1194, 6.486), (21.27, -0.1353, 58.45)], [], [(0, 7, 8), (8, 1, 0), (2, 0, 1), (3, 5, 6), (5, 3, 4), (13, 15, 17), (15, 13, 14), (9, 16, 10), (11, 9, 10), (11, 12, 9)])
me_sm_1_mesh0001.polygons.foreach_set('use_smooth', [True] * 10)
_uv = me_sm_1_mesh0001.uv_layers.new(name='DiffuseUV')
_uv.uv.foreach_set('vector', [0.0429, 0.2861, 0.05525, 0.2266, 0.09599, 0.216, 0.09599, 0.216, 0.139, 0.242, 0.0429, 0.2861, 0.07819, 0.3286, 0.0429, 0.2861, 0.139, 0.242, 0.6708, 0.82, 0.6593, 0.601, 0.789, 0.6953, 0.6593, 0.601, 0.6708, 0.82, 0.5193, 0.6602, 0.6708, 0.82, 0.6593, 0.601, 0.5193, 0.6602, 0.6593, 0.601, 0.6708, 0.82, 0.789, 0.6953, 0.0429, 0.2861, 0.07819, 0.3286, 0.139, 0.242, 0.09599, 0.216, 0.0429, 0.2861, 0.139, 0.242, 0.09599, 0.216, 0.05525, 0.2266, 0.0429, 0.2861])
_ca = me_sm_1_mesh0001.color_attributes.new('Attribute', 'BYTE_COLOR', 'CORNER')
_ca.data.foreach_set('color', [0.0, 0.0, 0.0, 0.0, 0.0, 0.0, 0.0, 0.0, 0.0, 0.0, 0.0, 0.0, 0.0, 0.0, 0.0, 0.0, 0.0, 0.0, 0.0, 0.0, 0.0, 0.0, 0.0, 0.0, 0.0, 0.0, 0.0, 0.0, 0.0, 0.0, 0.0, 0.0, 0.0, 0.0, 0.0, 0.0, 0.0, 0.0, 0.0, 0.0, 0.0, 0.0, 0.0, 0.0, 0.0, 0.0, 0.0, 0.0, 0.0, 0.0, 0.0, 0.0, 0.0, 0.0, 0.0, 0.0, 0.0, 0.0, 0.0, 0.0, 0.0, 0.0, 0.0, 0.0, 0.0, 0.0, 0.0, 0.0, 0.0, 0.0, 0.0, 0.0, 0.0, 0.0, 0.0, 0.0, 0.0, 0.0, 0.0, 0.0, 0.0, 0.0, 0.0, 0.0, 0.0, 0.0, 0.0, 0.0, 0.0, 0.0, 0.0, 0.0, 0.0, 0.0, 0.0, 0.0, 0.0, 0.0, 0.0, 0.0, 0.0, 0.0, 0.0, 0.0, 0.0, 0.0, 0.0, 0.0, 0.0, 0.0, 0.0, 0.0, 0.0, 0.0, 0.0, 0.0, 0.0, 0.0, 0.0, 0.0])
me_sm_1_mesh0001.materials.append(mat_sm_1)
me_sm_1_mesh0001.update()
me_sm_1_mesh0001.normals_split_custom_set([tuple(v) for v in zip(*[iter([-0.003559, -1.0, -0.0007892, -0.006724, -1.0, 0.003341, -0.005182, -1.0, 0.0007168, -0.005182, -1.0, 0.0007168, -0.002275, -1.0, -0.002609, -0.003559, -1.0, -0.0007892, -0.0006141, -1.0, -0.003582, -0.003559, -1.0, -0.0007892, -0.002275, -1.0, -0.002609, -4.291e-05, -1.0, 1.596e-05, -4.105e-05, -1.0, 1.724e-05, -5.002e-05, -1.0, 1.108e-05, -4.105e-05, -1.0, 1.724e-05, -4.291e-05, -1.0, 1.596e-05, -3.536e-05, -1.0, 2.114e-05, 4.291e-05, 1.0, -1.596e-05, 4.105e-05, 1.0, -1.724e-05, 3.536e-05, 1.0, -2.114e-05, 4.105e-05, 1.0, -1.724e-05, 4.291e-05, 1.0, -1.596e-05, 5.002e-05, 1.0, -1.108e-05, 0.003562, 1.0, 0.0007868, 0.0006141, 1.0, 0.003582, 0.00215, 1.0, 0.002682, 0.005183, 1.0, -0.0007187, 0.003562, 1.0, 0.0007868, 0.00215, 1.0, 0.002682, 0.005183, 1.0, -0.0007187, 0.006724, 1.0, -0.003341, 0.003562, 1.0, 0.0007868])] * 3)])
arm_b_0000 = bpy.data.armatures.new('b_0000')  # bones are not reproduced

# ---- objects
ob_b_0000 = bpy.data.objects.new('b_0000', arm_b_0000)
ob_sm_0 = bpy.data.objects.new('sm_0', me_sm_0_mesh0000)
ob_sm_1 = bpy.data.objects.new('sm_1', me_sm_1_mesh0001)

# ---- transforms, parenting, visibility, modifiers, constraints
ob_b_0000.location = (0.0, 0.0, 0.0)
ob_b_0000.rotation_euler = (1.571, -0.0, 0.0)
ob_b_0000.scale = (0.01, 0.01, 0.01)
ob_sm_0.location = (0.0, 0.0, 0.0)
ob_sm_0.rotation_euler = (1.571, -1.571, 0.0)
ob_sm_0.scale = (0.03, 0.03, 0.03)
ob_sm_0.color = (0.8, 0.8, 0.8, 1.0)
ob_sm_1.location = (0.0, 0.0, 0.0)
ob_sm_1.rotation_euler = (1.571, -1.571, 0.0)
ob_sm_1.scale = (0.03, 0.03, 0.03)
ob_sm_1.color = (0.8, 0.8, 0.8, 1.0)

# ---- collection membership
scene.collection.objects.link(ob_b_0000)
scene.collection.objects.link(ob_sm_0)
scene.collection.objects.link(ob_sm_1)

# ---- scene / render settings (as saved in the file)
scene.frame_start = 1; scene.frame_end = 250; scene.frame_set(1)
scene.render.engine = 'BLENDER_EEVEE_NEXT'
scene.render.fps = 25
bpy.context.view_layer.update()

# ---- added for rendering (the .blend has no active camera and no usable light): camera, sun
cam_auto = bpy.data.cameras.new('AutoCamera')
cam_auto.lens = 50.0
cam_auto.sensor_width = 36.0
cam_auto.clip_end = 1000.0
ob_auto_camera = bpy.data.objects.new('AutoCamera', cam_auto)
scene.collection.objects.link(ob_auto_camera)
ob_auto_camera.location = (2.89748, -4.44335, 2.49949)
ob_auto_camera.rotation_euler = (1.09748, -7.21219e-08, 0.694738)
scene.camera = ob_auto_camera
light_auto_sun = bpy.data.lights.new('AutoSun', 'SUN')
light_auto_sun.energy = 3.0
light_auto_sun.angle = 0.0523599
ob_auto_sun = bpy.data.objects.new('AutoSun', light_auto_sun)
scene.collection.objects.link(ob_auto_sun)
ob_auto_sun.rotation_euler = (0.872665, 0.174533, 0.523599)
bpy.context.view_layer.update()
